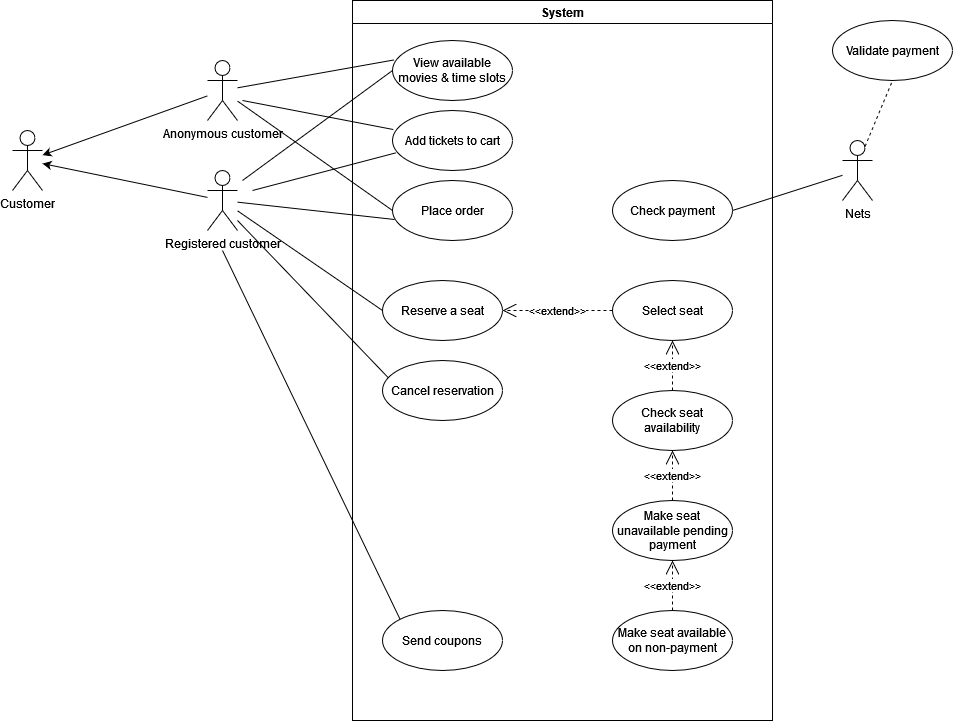

The diagram above was exported from draw.io. Its source (the exported page's mxGraphModel, read from the mxfile embedded in the PNG):
<mxGraphModel dx="1131" dy="1579" grid="1" gridSize="10" guides="1" tooltips="1" connect="1" arrows="1" fold="1" page="1" pageScale="1" pageWidth="850" pageHeight="1100" math="0" shadow="0">
  <root>
    <mxCell id="0" />
    <mxCell id="1" parent="0" />
    <mxCell id="jhhq8IivxKs4pKxP-lY8-1" value="Anonymous customer" style="shape=umlActor;verticalLabelPosition=bottom;verticalAlign=top;html=1;outlineConnect=0;" vertex="1" parent="1">
      <mxGeometry x="305" y="150" width="30" height="60" as="geometry" />
    </mxCell>
    <mxCell id="jhhq8IivxKs4pKxP-lY8-8" value="Registered customer" style="shape=umlActor;verticalLabelPosition=bottom;verticalAlign=top;html=1;outlineConnect=0;" vertex="1" parent="1">
      <mxGeometry x="305" y="260" width="30" height="60" as="geometry" />
    </mxCell>
    <mxCell id="jhhq8IivxKs4pKxP-lY8-17" value="System" style="swimlane;whiteSpace=wrap;html=1;" vertex="1" parent="1">
      <mxGeometry x="450" y="90" width="420" height="720" as="geometry" />
    </mxCell>
    <mxCell id="jhhq8IivxKs4pKxP-lY8-21" value="Place order" style="ellipse;whiteSpace=wrap;html=1;" vertex="1" parent="jhhq8IivxKs4pKxP-lY8-17">
      <mxGeometry x="40" y="180" width="120" height="60" as="geometry" />
    </mxCell>
    <mxCell id="jhhq8IivxKs4pKxP-lY8-27" value="Select seat" style="ellipse;whiteSpace=wrap;html=1;" vertex="1" parent="jhhq8IivxKs4pKxP-lY8-17">
      <mxGeometry x="260" y="280" width="120" height="60" as="geometry" />
    </mxCell>
    <mxCell id="jhhq8IivxKs4pKxP-lY8-28" value="&amp;lt;&amp;lt;extend&amp;gt;&amp;gt;" style="endArrow=open;endSize=12;dashed=1;html=1;rounded=0;exitX=0;exitY=0.5;exitDx=0;exitDy=0;entryX=1;entryY=0.5;entryDx=0;entryDy=0;" edge="1" parent="jhhq8IivxKs4pKxP-lY8-17" source="jhhq8IivxKs4pKxP-lY8-27" target="jhhq8IivxKs4pKxP-lY8-18">
      <mxGeometry width="160" relative="1" as="geometry">
        <mxPoint x="210" y="380" as="sourcePoint" />
        <mxPoint x="370" y="380" as="targetPoint" />
      </mxGeometry>
    </mxCell>
    <mxCell id="jhhq8IivxKs4pKxP-lY8-18" value="Reserve a seat" style="ellipse;whiteSpace=wrap;html=1;" vertex="1" parent="jhhq8IivxKs4pKxP-lY8-17">
      <mxGeometry x="30" y="280" width="120" height="60" as="geometry" />
    </mxCell>
    <mxCell id="jhhq8IivxKs4pKxP-lY8-46" value="Check seat availability" style="ellipse;whiteSpace=wrap;html=1;" vertex="1" parent="jhhq8IivxKs4pKxP-lY8-17">
      <mxGeometry x="260" y="390" width="120" height="60" as="geometry" />
    </mxCell>
    <mxCell id="jhhq8IivxKs4pKxP-lY8-20" value="Cancel reservation" style="ellipse;whiteSpace=wrap;html=1;" vertex="1" parent="jhhq8IivxKs4pKxP-lY8-17">
      <mxGeometry x="30" y="360" width="120" height="60" as="geometry" />
    </mxCell>
    <mxCell id="jhhq8IivxKs4pKxP-lY8-48" value="View available movies &amp;amp; time slots" style="ellipse;whiteSpace=wrap;html=1;" vertex="1" parent="jhhq8IivxKs4pKxP-lY8-17">
      <mxGeometry x="40" y="40" width="120" height="60" as="geometry" />
    </mxCell>
    <mxCell id="jhhq8IivxKs4pKxP-lY8-51" value="Add tickets to cart" style="ellipse;whiteSpace=wrap;html=1;" vertex="1" parent="jhhq8IivxKs4pKxP-lY8-17">
      <mxGeometry x="40" y="110" width="120" height="60" as="geometry" />
    </mxCell>
    <mxCell id="jhhq8IivxKs4pKxP-lY8-22" value="Send coupons" style="ellipse;whiteSpace=wrap;html=1;" vertex="1" parent="jhhq8IivxKs4pKxP-lY8-17">
      <mxGeometry x="30" y="610" width="120" height="60" as="geometry" />
    </mxCell>
    <mxCell id="jhhq8IivxKs4pKxP-lY8-56" value="&amp;lt;&amp;lt;extend&amp;gt;&amp;gt;" style="endArrow=open;endSize=12;dashed=1;html=1;rounded=0;exitX=0.5;exitY=0;exitDx=0;exitDy=0;entryX=0.5;entryY=1;entryDx=0;entryDy=0;" edge="1" parent="jhhq8IivxKs4pKxP-lY8-17" source="jhhq8IivxKs4pKxP-lY8-46" target="jhhq8IivxKs4pKxP-lY8-27">
      <mxGeometry width="160" relative="1" as="geometry">
        <mxPoint x="490" y="309.41" as="sourcePoint" />
        <mxPoint x="380" y="309.41" as="targetPoint" />
      </mxGeometry>
    </mxCell>
    <mxCell id="jhhq8IivxKs4pKxP-lY8-47" value="Make seat unavailable pending payment" style="ellipse;whiteSpace=wrap;html=1;" vertex="1" parent="jhhq8IivxKs4pKxP-lY8-17">
      <mxGeometry x="260" y="500" width="120" height="60" as="geometry" />
    </mxCell>
    <mxCell id="jhhq8IivxKs4pKxP-lY8-58" value="&amp;lt;&amp;lt;extend&amp;gt;&amp;gt;" style="endArrow=open;endSize=12;dashed=1;html=1;rounded=0;exitX=0.5;exitY=0;exitDx=0;exitDy=0;entryX=0.5;entryY=1;entryDx=0;entryDy=0;" edge="1" parent="jhhq8IivxKs4pKxP-lY8-17" source="jhhq8IivxKs4pKxP-lY8-47" target="jhhq8IivxKs4pKxP-lY8-46">
      <mxGeometry width="160" relative="1" as="geometry">
        <mxPoint x="340" y="400" as="sourcePoint" />
        <mxPoint x="340" y="360" as="targetPoint" />
      </mxGeometry>
    </mxCell>
    <mxCell id="jhhq8IivxKs4pKxP-lY8-55" value="Make seat available on non-payment" style="ellipse;whiteSpace=wrap;html=1;" vertex="1" parent="jhhq8IivxKs4pKxP-lY8-17">
      <mxGeometry x="260" y="610" width="120" height="60" as="geometry" />
    </mxCell>
    <mxCell id="jhhq8IivxKs4pKxP-lY8-59" value="&amp;lt;&amp;lt;extend&amp;gt;&amp;gt;" style="endArrow=open;endSize=12;dashed=1;html=1;rounded=0;exitX=0.5;exitY=0;exitDx=0;exitDy=0;entryX=0.5;entryY=1;entryDx=0;entryDy=0;" edge="1" parent="jhhq8IivxKs4pKxP-lY8-17" source="jhhq8IivxKs4pKxP-lY8-55" target="jhhq8IivxKs4pKxP-lY8-47">
      <mxGeometry width="160" relative="1" as="geometry">
        <mxPoint x="350" y="410" as="sourcePoint" />
        <mxPoint x="350" y="370" as="targetPoint" />
      </mxGeometry>
    </mxCell>
    <mxCell id="jhhq8IivxKs4pKxP-lY8-40" value="Check payment" style="ellipse;whiteSpace=wrap;html=1;" vertex="1" parent="jhhq8IivxKs4pKxP-lY8-17">
      <mxGeometry x="260" y="180" width="120" height="60" as="geometry" />
    </mxCell>
    <mxCell id="jhhq8IivxKs4pKxP-lY8-12" value="Nets" style="shape=umlActor;verticalLabelPosition=bottom;verticalAlign=top;html=1;outlineConnect=0;" vertex="1" parent="jhhq8IivxKs4pKxP-lY8-17">
      <mxGeometry x="490" y="140" width="30" height="60" as="geometry" />
    </mxCell>
    <mxCell id="jhhq8IivxKs4pKxP-lY8-41" value="" style="endArrow=none;html=1;rounded=0;entryX=1;entryY=0.5;entryDx=0;entryDy=0;" edge="1" parent="jhhq8IivxKs4pKxP-lY8-17" source="jhhq8IivxKs4pKxP-lY8-12" target="jhhq8IivxKs4pKxP-lY8-40">
      <mxGeometry width="50" height="50" relative="1" as="geometry">
        <mxPoint x="110" y="100" as="sourcePoint" />
        <mxPoint x="280" y="110" as="targetPoint" />
      </mxGeometry>
    </mxCell>
    <mxCell id="jhhq8IivxKs4pKxP-lY8-42" value="Validate payment" style="ellipse;whiteSpace=wrap;html=1;" vertex="1" parent="jhhq8IivxKs4pKxP-lY8-17">
      <mxGeometry x="480" y="20" width="120" height="60" as="geometry" />
    </mxCell>
    <mxCell id="jhhq8IivxKs4pKxP-lY8-43" value="" style="endArrow=none;dashed=1;html=1;rounded=0;entryX=0.5;entryY=1;entryDx=0;entryDy=0;exitX=0.75;exitY=0.1;exitDx=0;exitDy=0;exitPerimeter=0;" edge="1" parent="jhhq8IivxKs4pKxP-lY8-17" source="jhhq8IivxKs4pKxP-lY8-12" target="jhhq8IivxKs4pKxP-lY8-42">
      <mxGeometry width="50" height="50" relative="1" as="geometry">
        <mxPoint x="320" y="270" as="sourcePoint" />
        <mxPoint x="370" y="220" as="targetPoint" />
      </mxGeometry>
    </mxCell>
    <mxCell id="jhhq8IivxKs4pKxP-lY8-30" value="" style="endArrow=none;html=1;rounded=0;entryX=0;entryY=0.5;entryDx=0;entryDy=0;" edge="1" parent="1" source="jhhq8IivxKs4pKxP-lY8-1" target="jhhq8IivxKs4pKxP-lY8-21">
      <mxGeometry width="50" height="50" relative="1" as="geometry">
        <mxPoint x="340" y="180" as="sourcePoint" />
        <mxPoint x="590" y="420" as="targetPoint" />
      </mxGeometry>
    </mxCell>
    <mxCell id="jhhq8IivxKs4pKxP-lY8-31" value="" style="endArrow=none;html=1;rounded=0;entryX=0.017;entryY=0.65;entryDx=0;entryDy=0;entryPerimeter=0;" edge="1" parent="1" source="jhhq8IivxKs4pKxP-lY8-8" target="jhhq8IivxKs4pKxP-lY8-21">
      <mxGeometry width="50" height="50" relative="1" as="geometry">
        <mxPoint x="380" y="280" as="sourcePoint" />
        <mxPoint x="590" y="420" as="targetPoint" />
      </mxGeometry>
    </mxCell>
    <mxCell id="jhhq8IivxKs4pKxP-lY8-36" value="Customer" style="shape=umlActor;verticalLabelPosition=bottom;verticalAlign=top;html=1;" vertex="1" parent="1">
      <mxGeometry x="110" y="220" width="30" height="60" as="geometry" />
    </mxCell>
    <mxCell id="jhhq8IivxKs4pKxP-lY8-37" value="" style="endArrow=classic;html=1;rounded=0;" edge="1" parent="1" source="jhhq8IivxKs4pKxP-lY8-1" target="jhhq8IivxKs4pKxP-lY8-36">
      <mxGeometry width="50" height="50" relative="1" as="geometry">
        <mxPoint x="200" y="260" as="sourcePoint" />
        <mxPoint x="250" y="210" as="targetPoint" />
      </mxGeometry>
    </mxCell>
    <mxCell id="jhhq8IivxKs4pKxP-lY8-38" value="" style="endArrow=classic;html=1;rounded=0;" edge="1" parent="1" source="jhhq8IivxKs4pKxP-lY8-8" target="jhhq8IivxKs4pKxP-lY8-36">
      <mxGeometry width="50" height="50" relative="1" as="geometry">
        <mxPoint x="315" y="195" as="sourcePoint" />
        <mxPoint x="150" y="255" as="targetPoint" />
      </mxGeometry>
    </mxCell>
    <mxCell id="jhhq8IivxKs4pKxP-lY8-44" value="" style="endArrow=none;html=1;rounded=0;entryX=0;entryY=0.5;entryDx=0;entryDy=0;" edge="1" parent="1" source="jhhq8IivxKs4pKxP-lY8-8" target="jhhq8IivxKs4pKxP-lY8-18">
      <mxGeometry width="50" height="50" relative="1" as="geometry">
        <mxPoint x="345" y="191" as="sourcePoint" />
        <mxPoint x="500" y="200" as="targetPoint" />
      </mxGeometry>
    </mxCell>
    <mxCell id="jhhq8IivxKs4pKxP-lY8-49" value="" style="endArrow=none;html=1;rounded=0;entryX=0;entryY=0.5;entryDx=0;entryDy=0;" edge="1" parent="1" target="jhhq8IivxKs4pKxP-lY8-48">
      <mxGeometry width="50" height="50" relative="1" as="geometry">
        <mxPoint x="340" y="270" as="sourcePoint" />
        <mxPoint x="502" y="289" as="targetPoint" />
      </mxGeometry>
    </mxCell>
    <mxCell id="jhhq8IivxKs4pKxP-lY8-50" value="" style="endArrow=none;html=1;rounded=0;entryX=0.013;entryY=0.324;entryDx=0;entryDy=0;entryPerimeter=0;" edge="1" parent="1" source="jhhq8IivxKs4pKxP-lY8-1" target="jhhq8IivxKs4pKxP-lY8-48">
      <mxGeometry width="50" height="50" relative="1" as="geometry">
        <mxPoint x="350" y="280" as="sourcePoint" />
        <mxPoint x="470" y="160" as="targetPoint" />
      </mxGeometry>
    </mxCell>
    <mxCell id="jhhq8IivxKs4pKxP-lY8-52" value="" style="endArrow=none;html=1;rounded=0;entryX=0.028;entryY=0.706;entryDx=0;entryDy=0;entryPerimeter=0;" edge="1" parent="1" target="jhhq8IivxKs4pKxP-lY8-51">
      <mxGeometry width="50" height="50" relative="1" as="geometry">
        <mxPoint x="350" y="280" as="sourcePoint" />
        <mxPoint x="500" y="170" as="targetPoint" />
      </mxGeometry>
    </mxCell>
    <mxCell id="jhhq8IivxKs4pKxP-lY8-53" value="" style="endArrow=none;html=1;rounded=0;entryX=0.007;entryY=0.317;entryDx=0;entryDy=0;entryPerimeter=0;" edge="1" parent="1" target="jhhq8IivxKs4pKxP-lY8-51">
      <mxGeometry width="50" height="50" relative="1" as="geometry">
        <mxPoint x="340" y="190" as="sourcePoint" />
        <mxPoint x="503" y="252" as="targetPoint" />
      </mxGeometry>
    </mxCell>
    <mxCell id="jhhq8IivxKs4pKxP-lY8-54" value="" style="endArrow=none;html=1;rounded=0;exitX=0;exitY=0;exitDx=0;exitDy=0;" edge="1" parent="1" source="jhhq8IivxKs4pKxP-lY8-22">
      <mxGeometry width="50" height="50" relative="1" as="geometry">
        <mxPoint x="580" y="420" as="sourcePoint" />
        <mxPoint x="320" y="340" as="targetPoint" />
      </mxGeometry>
    </mxCell>
    <mxCell id="jhhq8IivxKs4pKxP-lY8-60" value="" style="endArrow=none;html=1;rounded=0;entryX=0.049;entryY=0.289;entryDx=0;entryDy=0;entryPerimeter=0;" edge="1" parent="1" target="jhhq8IivxKs4pKxP-lY8-20">
      <mxGeometry width="50" height="50" relative="1" as="geometry">
        <mxPoint x="335" y="310" as="sourcePoint" />
        <mxPoint x="481.6400000000001" y="464.82000000000016" as="targetPoint" />
      </mxGeometry>
    </mxCell>
  </root>
</mxGraphModel>